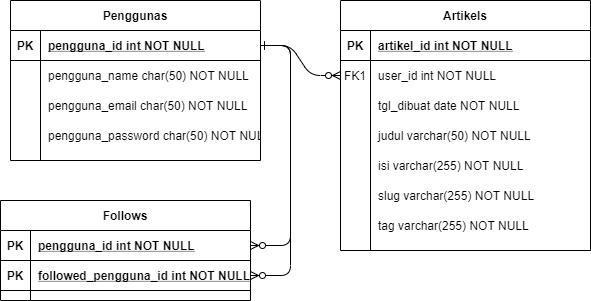

The diagram above was exported from draw.io. Its source (the exported page's mxGraphModel, read from the mxfile embedded in the PNG):
<mxGraphModel dx="868" dy="488" grid="1" gridSize="10" guides="1" tooltips="1" connect="1" arrows="1" fold="1" page="1" pageScale="1" pageWidth="850" pageHeight="1100" math="0" shadow="0" extFonts="Permanent Marker^https://fonts.googleapis.com/css?family=Permanent+Marker">
  <root>
    <mxCell id="0" />
    <mxCell id="1" parent="0" />
    <mxCell id="C-vyLk0tnHw3VtMMgP7b-1" value="" style="edgeStyle=entityRelationEdgeStyle;endArrow=ERzeroToMany;startArrow=ERone;endFill=1;startFill=0;" parent="1" source="C-vyLk0tnHw3VtMMgP7b-24" target="C-vyLk0tnHw3VtMMgP7b-6" edge="1">
      <mxGeometry width="100" height="100" relative="1" as="geometry">
        <mxPoint x="340" y="720" as="sourcePoint" />
        <mxPoint x="440" y="620" as="targetPoint" />
      </mxGeometry>
    </mxCell>
    <mxCell id="C-vyLk0tnHw3VtMMgP7b-12" value="" style="edgeStyle=entityRelationEdgeStyle;endArrow=ERzeroToMany;startArrow=ERone;endFill=1;startFill=0;exitX=1;exitY=0.5;exitDx=0;exitDy=0;" parent="1" source="C-vyLk0tnHw3VtMMgP7b-24" target="rqYZHu13QzcTEe6FbBr7-21" edge="1">
      <mxGeometry width="100" height="100" relative="1" as="geometry">
        <mxPoint x="400" y="180" as="sourcePoint" />
        <mxPoint x="360" y="395" as="targetPoint" />
      </mxGeometry>
    </mxCell>
    <mxCell id="C-vyLk0tnHw3VtMMgP7b-2" value="Artikels" style="shape=table;startSize=30;container=1;collapsible=1;childLayout=tableLayout;fixedRows=1;rowLines=0;fontStyle=1;align=center;resizeLast=1;" parent="1" vertex="1">
      <mxGeometry x="450" y="120" width="250" height="250" as="geometry" />
    </mxCell>
    <mxCell id="C-vyLk0tnHw3VtMMgP7b-3" value="" style="shape=partialRectangle;collapsible=0;dropTarget=0;pointerEvents=0;fillColor=none;points=[[0,0.5],[1,0.5]];portConstraint=eastwest;top=0;left=0;right=0;bottom=1;" parent="C-vyLk0tnHw3VtMMgP7b-2" vertex="1">
      <mxGeometry y="30" width="250" height="30" as="geometry" />
    </mxCell>
    <mxCell id="C-vyLk0tnHw3VtMMgP7b-4" value="PK" style="shape=partialRectangle;overflow=hidden;connectable=0;fillColor=none;top=0;left=0;bottom=0;right=0;fontStyle=1;" parent="C-vyLk0tnHw3VtMMgP7b-3" vertex="1">
      <mxGeometry width="30" height="30" as="geometry" />
    </mxCell>
    <mxCell id="C-vyLk0tnHw3VtMMgP7b-5" value="artikel_id int NOT NULL " style="shape=partialRectangle;overflow=hidden;connectable=0;fillColor=none;top=0;left=0;bottom=0;right=0;align=left;spacingLeft=6;fontStyle=5;" parent="C-vyLk0tnHw3VtMMgP7b-3" vertex="1">
      <mxGeometry x="30" width="220" height="30" as="geometry" />
    </mxCell>
    <mxCell id="C-vyLk0tnHw3VtMMgP7b-6" value="" style="shape=partialRectangle;collapsible=0;dropTarget=0;pointerEvents=0;fillColor=none;points=[[0,0.5],[1,0.5]];portConstraint=eastwest;top=0;left=0;right=0;bottom=0;" parent="C-vyLk0tnHw3VtMMgP7b-2" vertex="1">
      <mxGeometry y="60" width="250" height="30" as="geometry" />
    </mxCell>
    <mxCell id="C-vyLk0tnHw3VtMMgP7b-7" value="FK1" style="shape=partialRectangle;overflow=hidden;connectable=0;fillColor=none;top=0;left=0;bottom=0;right=0;" parent="C-vyLk0tnHw3VtMMgP7b-6" vertex="1">
      <mxGeometry width="30" height="30" as="geometry" />
    </mxCell>
    <mxCell id="C-vyLk0tnHw3VtMMgP7b-8" value="user_id int NOT NULL" style="shape=partialRectangle;overflow=hidden;connectable=0;fillColor=none;top=0;left=0;bottom=0;right=0;align=left;spacingLeft=6;" parent="C-vyLk0tnHw3VtMMgP7b-6" vertex="1">
      <mxGeometry x="30" width="220" height="30" as="geometry" />
    </mxCell>
    <mxCell id="C-vyLk0tnHw3VtMMgP7b-9" value="" style="shape=partialRectangle;collapsible=0;dropTarget=0;pointerEvents=0;fillColor=none;points=[[0,0.5],[1,0.5]];portConstraint=eastwest;top=0;left=0;right=0;bottom=0;" parent="C-vyLk0tnHw3VtMMgP7b-2" vertex="1">
      <mxGeometry y="90" width="250" height="30" as="geometry" />
    </mxCell>
    <mxCell id="C-vyLk0tnHw3VtMMgP7b-10" value="" style="shape=partialRectangle;overflow=hidden;connectable=0;fillColor=none;top=0;left=0;bottom=0;right=0;" parent="C-vyLk0tnHw3VtMMgP7b-9" vertex="1">
      <mxGeometry width="30" height="30" as="geometry" />
    </mxCell>
    <mxCell id="C-vyLk0tnHw3VtMMgP7b-11" value="tgl_dibuat date NOT NULL" style="shape=partialRectangle;overflow=hidden;connectable=0;fillColor=none;top=0;left=0;bottom=0;right=0;align=left;spacingLeft=6;" parent="C-vyLk0tnHw3VtMMgP7b-9" vertex="1">
      <mxGeometry x="30" width="220" height="30" as="geometry" />
    </mxCell>
    <mxCell id="rqYZHu13QzcTEe6FbBr7-7" value="" style="shape=partialRectangle;collapsible=0;dropTarget=0;pointerEvents=0;fillColor=none;points=[[0,0.5],[1,0.5]];portConstraint=eastwest;top=0;left=0;right=0;bottom=0;" parent="C-vyLk0tnHw3VtMMgP7b-2" vertex="1">
      <mxGeometry y="120" width="250" height="30" as="geometry" />
    </mxCell>
    <mxCell id="rqYZHu13QzcTEe6FbBr7-8" value="" style="shape=partialRectangle;overflow=hidden;connectable=0;fillColor=none;top=0;left=0;bottom=0;right=0;" parent="rqYZHu13QzcTEe6FbBr7-7" vertex="1">
      <mxGeometry width="30" height="30" as="geometry" />
    </mxCell>
    <mxCell id="rqYZHu13QzcTEe6FbBr7-9" value="judul varchar(50) NOT NULL" style="shape=partialRectangle;overflow=hidden;connectable=0;fillColor=none;top=0;left=0;bottom=0;right=0;align=left;spacingLeft=6;" parent="rqYZHu13QzcTEe6FbBr7-7" vertex="1">
      <mxGeometry x="30" width="220" height="30" as="geometry" />
    </mxCell>
    <mxCell id="rqYZHu13QzcTEe6FbBr7-10" value="" style="shape=partialRectangle;collapsible=0;dropTarget=0;pointerEvents=0;fillColor=none;points=[[0,0.5],[1,0.5]];portConstraint=eastwest;top=0;left=0;right=0;bottom=0;" parent="C-vyLk0tnHw3VtMMgP7b-2" vertex="1">
      <mxGeometry y="150" width="250" height="30" as="geometry" />
    </mxCell>
    <mxCell id="rqYZHu13QzcTEe6FbBr7-11" value="" style="shape=partialRectangle;overflow=hidden;connectable=0;fillColor=none;top=0;left=0;bottom=0;right=0;" parent="rqYZHu13QzcTEe6FbBr7-10" vertex="1">
      <mxGeometry width="30" height="30" as="geometry" />
    </mxCell>
    <mxCell id="rqYZHu13QzcTEe6FbBr7-12" value="isi varchar(255) NOT NULL" style="shape=partialRectangle;overflow=hidden;connectable=0;fillColor=none;top=0;left=0;bottom=0;right=0;align=left;spacingLeft=6;" parent="rqYZHu13QzcTEe6FbBr7-10" vertex="1">
      <mxGeometry x="30" width="220" height="30" as="geometry" />
    </mxCell>
    <mxCell id="rqYZHu13QzcTEe6FbBr7-15" value="" style="shape=partialRectangle;collapsible=0;dropTarget=0;pointerEvents=0;fillColor=none;points=[[0,0.5],[1,0.5]];portConstraint=eastwest;top=0;left=0;right=0;bottom=0;" parent="C-vyLk0tnHw3VtMMgP7b-2" vertex="1">
      <mxGeometry y="180" width="250" height="30" as="geometry" />
    </mxCell>
    <mxCell id="rqYZHu13QzcTEe6FbBr7-16" value="" style="shape=partialRectangle;overflow=hidden;connectable=0;fillColor=none;top=0;left=0;bottom=0;right=0;" parent="rqYZHu13QzcTEe6FbBr7-15" vertex="1">
      <mxGeometry width="30" height="30" as="geometry" />
    </mxCell>
    <mxCell id="rqYZHu13QzcTEe6FbBr7-17" value="slug varchar(255) NOT NULL" style="shape=partialRectangle;overflow=hidden;connectable=0;fillColor=none;top=0;left=0;bottom=0;right=0;align=left;spacingLeft=6;" parent="rqYZHu13QzcTEe6FbBr7-15" vertex="1">
      <mxGeometry x="30" width="220" height="30" as="geometry" />
    </mxCell>
    <mxCell id="rqYZHu13QzcTEe6FbBr7-18" value="" style="shape=partialRectangle;collapsible=0;dropTarget=0;pointerEvents=0;fillColor=none;points=[[0,0.5],[1,0.5]];portConstraint=eastwest;top=0;left=0;right=0;bottom=0;" parent="C-vyLk0tnHw3VtMMgP7b-2" vertex="1">
      <mxGeometry y="210" width="250" height="30" as="geometry" />
    </mxCell>
    <mxCell id="rqYZHu13QzcTEe6FbBr7-19" value="" style="shape=partialRectangle;overflow=hidden;connectable=0;fillColor=none;top=0;left=0;bottom=0;right=0;" parent="rqYZHu13QzcTEe6FbBr7-18" vertex="1">
      <mxGeometry width="30" height="30" as="geometry" />
    </mxCell>
    <mxCell id="rqYZHu13QzcTEe6FbBr7-20" value="tag varchar(255) NOT NULL" style="shape=partialRectangle;overflow=hidden;connectable=0;fillColor=none;top=0;left=0;bottom=0;right=0;align=left;spacingLeft=6;" parent="rqYZHu13QzcTEe6FbBr7-18" vertex="1">
      <mxGeometry x="30" width="220" height="30" as="geometry" />
    </mxCell>
    <mxCell id="C-vyLk0tnHw3VtMMgP7b-23" value="Penggunas" style="shape=table;startSize=30;container=1;collapsible=1;childLayout=tableLayout;fixedRows=1;rowLines=0;fontStyle=1;align=center;resizeLast=1;" parent="1" vertex="1">
      <mxGeometry x="120" y="120" width="250" height="160" as="geometry" />
    </mxCell>
    <mxCell id="C-vyLk0tnHw3VtMMgP7b-24" value="" style="shape=partialRectangle;collapsible=0;dropTarget=0;pointerEvents=0;fillColor=none;points=[[0,0.5],[1,0.5]];portConstraint=eastwest;top=0;left=0;right=0;bottom=1;" parent="C-vyLk0tnHw3VtMMgP7b-23" vertex="1">
      <mxGeometry y="30" width="250" height="30" as="geometry" />
    </mxCell>
    <mxCell id="C-vyLk0tnHw3VtMMgP7b-25" value="PK" style="shape=partialRectangle;overflow=hidden;connectable=0;fillColor=none;top=0;left=0;bottom=0;right=0;fontStyle=1;" parent="C-vyLk0tnHw3VtMMgP7b-24" vertex="1">
      <mxGeometry width="30" height="30" as="geometry" />
    </mxCell>
    <mxCell id="C-vyLk0tnHw3VtMMgP7b-26" value="pengguna_id int NOT NULL " style="shape=partialRectangle;overflow=hidden;connectable=0;fillColor=none;top=0;left=0;bottom=0;right=0;align=left;spacingLeft=6;fontStyle=5;" parent="C-vyLk0tnHw3VtMMgP7b-24" vertex="1">
      <mxGeometry x="30" width="220" height="30" as="geometry" />
    </mxCell>
    <mxCell id="C-vyLk0tnHw3VtMMgP7b-27" value="" style="shape=partialRectangle;collapsible=0;dropTarget=0;pointerEvents=0;fillColor=none;points=[[0,0.5],[1,0.5]];portConstraint=eastwest;top=0;left=0;right=0;bottom=0;" parent="C-vyLk0tnHw3VtMMgP7b-23" vertex="1">
      <mxGeometry y="60" width="250" height="30" as="geometry" />
    </mxCell>
    <mxCell id="C-vyLk0tnHw3VtMMgP7b-28" value="" style="shape=partialRectangle;overflow=hidden;connectable=0;fillColor=none;top=0;left=0;bottom=0;right=0;" parent="C-vyLk0tnHw3VtMMgP7b-27" vertex="1">
      <mxGeometry width="30" height="30" as="geometry" />
    </mxCell>
    <mxCell id="C-vyLk0tnHw3VtMMgP7b-29" value="pengguna_name char(50) NOT NULL" style="shape=partialRectangle;overflow=hidden;connectable=0;fillColor=none;top=0;left=0;bottom=0;right=0;align=left;spacingLeft=6;" parent="C-vyLk0tnHw3VtMMgP7b-27" vertex="1">
      <mxGeometry x="30" width="220" height="30" as="geometry" />
    </mxCell>
    <mxCell id="rqYZHu13QzcTEe6FbBr7-1" value="" style="shape=partialRectangle;collapsible=0;dropTarget=0;pointerEvents=0;fillColor=none;points=[[0,0.5],[1,0.5]];portConstraint=eastwest;top=0;left=0;right=0;bottom=0;" parent="C-vyLk0tnHw3VtMMgP7b-23" vertex="1">
      <mxGeometry y="90" width="250" height="30" as="geometry" />
    </mxCell>
    <mxCell id="rqYZHu13QzcTEe6FbBr7-2" value="" style="shape=partialRectangle;overflow=hidden;connectable=0;fillColor=none;top=0;left=0;bottom=0;right=0;" parent="rqYZHu13QzcTEe6FbBr7-1" vertex="1">
      <mxGeometry width="30" height="30" as="geometry" />
    </mxCell>
    <mxCell id="rqYZHu13QzcTEe6FbBr7-3" value="pengguna_email char(50) NOT NULL" style="shape=partialRectangle;overflow=hidden;connectable=0;fillColor=none;top=0;left=0;bottom=0;right=0;align=left;spacingLeft=6;" parent="rqYZHu13QzcTEe6FbBr7-1" vertex="1">
      <mxGeometry x="30" width="220" height="30" as="geometry" />
    </mxCell>
    <mxCell id="rqYZHu13QzcTEe6FbBr7-4" value="" style="shape=partialRectangle;collapsible=0;dropTarget=0;pointerEvents=0;fillColor=none;points=[[0,0.5],[1,0.5]];portConstraint=eastwest;top=0;left=0;right=0;bottom=0;" parent="C-vyLk0tnHw3VtMMgP7b-23" vertex="1">
      <mxGeometry y="120" width="250" height="30" as="geometry" />
    </mxCell>
    <mxCell id="rqYZHu13QzcTEe6FbBr7-5" value="" style="shape=partialRectangle;overflow=hidden;connectable=0;fillColor=none;top=0;left=0;bottom=0;right=0;" parent="rqYZHu13QzcTEe6FbBr7-4" vertex="1">
      <mxGeometry width="30" height="30" as="geometry" />
    </mxCell>
    <mxCell id="rqYZHu13QzcTEe6FbBr7-6" value="pengguna_password char(50) NOT NULL" style="shape=partialRectangle;overflow=hidden;connectable=0;fillColor=none;top=0;left=0;bottom=0;right=0;align=left;spacingLeft=6;" parent="rqYZHu13QzcTEe6FbBr7-4" vertex="1">
      <mxGeometry x="30" width="220" height="30" as="geometry" />
    </mxCell>
    <mxCell id="C-vyLk0tnHw3VtMMgP7b-13" value="Follows" style="shape=table;startSize=30;container=1;collapsible=1;childLayout=tableLayout;fixedRows=1;rowLines=0;fontStyle=1;align=center;resizeLast=1;" parent="1" vertex="1">
      <mxGeometry x="110" y="320" width="250" height="100" as="geometry" />
    </mxCell>
    <mxCell id="C-vyLk0tnHw3VtMMgP7b-14" value="" style="shape=partialRectangle;collapsible=0;dropTarget=0;pointerEvents=0;fillColor=none;points=[[0,0.5],[1,0.5]];portConstraint=eastwest;top=0;left=0;right=0;bottom=1;" parent="C-vyLk0tnHw3VtMMgP7b-13" vertex="1">
      <mxGeometry y="30" width="250" height="30" as="geometry" />
    </mxCell>
    <mxCell id="C-vyLk0tnHw3VtMMgP7b-15" value="PK" style="shape=partialRectangle;overflow=hidden;connectable=0;fillColor=none;top=0;left=0;bottom=0;right=0;fontStyle=1;" parent="C-vyLk0tnHw3VtMMgP7b-14" vertex="1">
      <mxGeometry width="30" height="30" as="geometry" />
    </mxCell>
    <mxCell id="C-vyLk0tnHw3VtMMgP7b-16" value="pengguna_id int NOT NULL " style="shape=partialRectangle;overflow=hidden;connectable=0;fillColor=none;top=0;left=0;bottom=0;right=0;align=left;spacingLeft=6;fontStyle=5;" parent="C-vyLk0tnHw3VtMMgP7b-14" vertex="1">
      <mxGeometry x="30" width="220" height="30" as="geometry" />
    </mxCell>
    <mxCell id="rqYZHu13QzcTEe6FbBr7-21" value="" style="shape=partialRectangle;collapsible=0;dropTarget=0;pointerEvents=0;fillColor=none;points=[[0,0.5],[1,0.5]];portConstraint=eastwest;top=0;left=0;right=0;bottom=1;" parent="C-vyLk0tnHw3VtMMgP7b-13" vertex="1">
      <mxGeometry y="60" width="250" height="30" as="geometry" />
    </mxCell>
    <mxCell id="rqYZHu13QzcTEe6FbBr7-22" value="PK" style="shape=partialRectangle;overflow=hidden;connectable=0;fillColor=none;top=0;left=0;bottom=0;right=0;fontStyle=1;" parent="rqYZHu13QzcTEe6FbBr7-21" vertex="1">
      <mxGeometry width="30" height="30" as="geometry" />
    </mxCell>
    <mxCell id="rqYZHu13QzcTEe6FbBr7-23" value="followed_pengguna_id int NOT NULL " style="shape=partialRectangle;overflow=hidden;connectable=0;fillColor=none;top=0;left=0;bottom=0;right=0;align=left;spacingLeft=6;fontStyle=5;" parent="rqYZHu13QzcTEe6FbBr7-21" vertex="1">
      <mxGeometry x="30" width="220" height="30" as="geometry" />
    </mxCell>
    <mxCell id="rqYZHu13QzcTEe6FbBr7-14" value="" style="edgeStyle=entityRelationEdgeStyle;endArrow=ERzeroToMany;startArrow=ERone;endFill=1;startFill=0;exitX=1;exitY=0.5;exitDx=0;exitDy=0;" parent="1" source="C-vyLk0tnHw3VtMMgP7b-24" target="C-vyLk0tnHw3VtMMgP7b-14" edge="1">
      <mxGeometry width="100" height="100" relative="1" as="geometry">
        <mxPoint x="480" y="240" as="sourcePoint" />
        <mxPoint x="360" y="425" as="targetPoint" />
      </mxGeometry>
    </mxCell>
  </root>
</mxGraphModel>